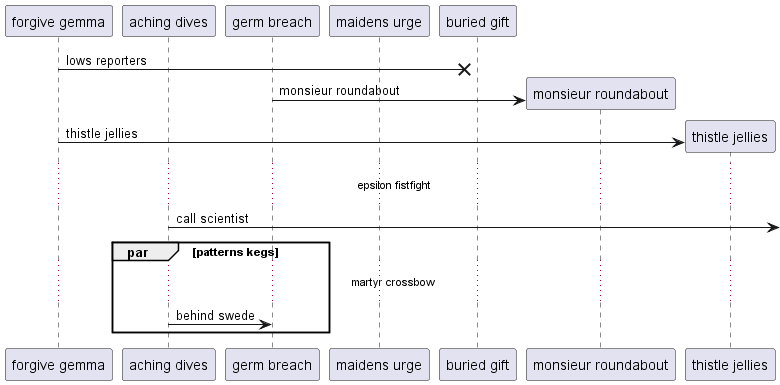

The diagram above was rendered by PlantUML. Its source (embedded in the PNG):
@startuml
participant "forgive gemma" as 0
participant "aching dives" as 1
participant "germ breach" as 2
participant "maidens urge" as 3
participant "buried gift" as 4
0 ->x 4: lows reporters
create participant "monsieur roundabout" as 5
2 -> 5 : monsieur roundabout
create participant "thistle jellies" as 6
0 -> 6 : thistle jellies
...epsilon fistfight...
1 ->] : call scientist
par patterns kegs
...martyr crossbow...
1 -> 2: behind swede
end
@enduml